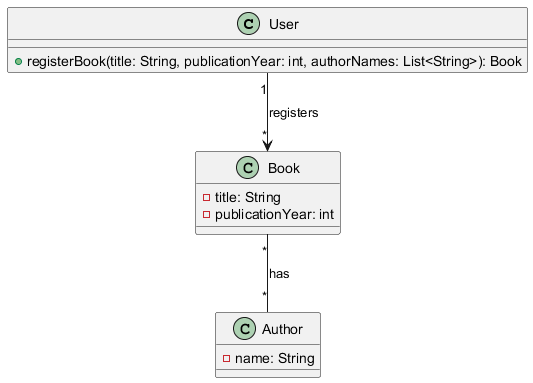

The diagram above was rendered by PlantUML. Its source (embedded in the PNG):
@startuml

class User {
  + registerBook(title: String, publicationYear: int, authorNames: List<String>): Book
}

class Book {
  - title: String
  - publicationYear: int
}

class Author {
  - name: String
}

User "1" --> "*" Book : registers
Book "*" -- "*" Author : has

@enduml